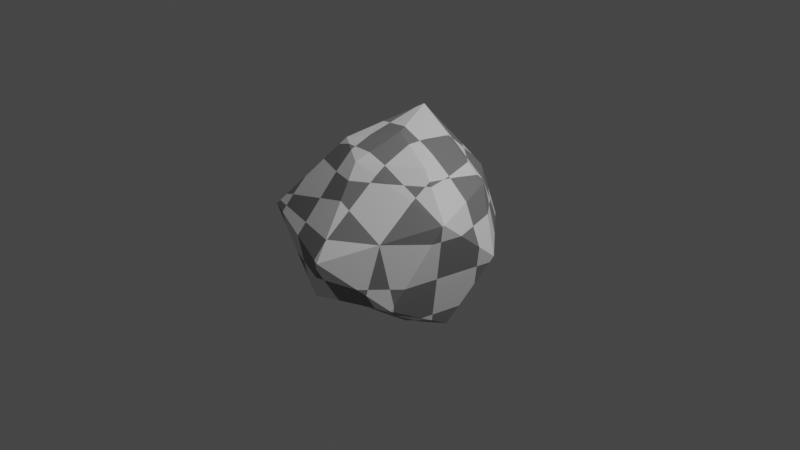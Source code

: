 # Source: asteroid_l.blend  (saved by Blender 3.6.11; exported with 4.5.12 LTS)
import bpy
from mathutils import Matrix  # noqa: F401  (used for matrix-valued properties, if any)

bpy.ops.wm.read_factory_settings(use_empty=True)
scene = bpy.context.scene
scene.name = 'Scene'

# ---- collections
col_collection = bpy.data.collections.new('Collection'); scene.collection.children.link(col_collection)

# ---- materials (node trees are filled in below, after node groups)
mat_material_001 = bpy.data.materials.new('Material.001')
mat_material_001.use_transparent_shadow = False

# ---- material node trees
mat_material_001.use_nodes = True; mat_material_001.node_tree.nodes.clear()
_N = mat_material_001.node_tree.nodes; _L = mat_material_001.node_tree.links
n0 = _N.new('ShaderNodeBsdfPrincipled'); n0.name = 'Principled BSDF'; n0.location = (10, 300)
n0.distribution = 'GGX'
n0.subsurface_method = 'RANDOM_WALK_SKIN'
n0.inputs[3].default_value = 1.45
n0.inputs[27].default_value = (0.0, 0.0, 0.0, 1.0)
n0.inputs[28].default_value = 1.0
n1 = _N.new('ShaderNodeOutputMaterial'); n1.name = 'Material Output'; n1.location = (300, 300)
n2 = _N.new('ShaderNodeTexChecker'); n2.name = 'Checker Texture'; n2.location = (-180, 300)
_L.new(n0.outputs[0], n1.inputs[0])
_L.new(n2.outputs[0], n0.inputs[0])
n1.is_active_output = True

# ---- world
world_world = bpy.data.worlds.new('World'); scene.world = world_world
world_world.use_nodes = True; world_world.node_tree.nodes.clear()
_N = world_world.node_tree.nodes; _L = world_world.node_tree.links
n0 = _N.new('ShaderNodeOutputWorld'); n0.name = 'World Output'; n0.location = (300, 300)
n1 = _N.new('ShaderNodeBackground'); n1.name = 'Background'; n1.location = (10, 300)
n1.inputs[0].default_value = (0.05088, 0.05088, 0.05088, 1.0)
_L.new(n1.outputs[0], n0.inputs[0])
n0.is_active_output = True
world_world.color = (0.05088, 0.05088, 0.05088)
world_world.use_sun_shadow = False
world_world.sun_shadow_jitter_overblur = 0.0

# ---- cameras
cam_camera = bpy.data.cameras.new('Camera')
cam_camera.clip_end = 100.0
cam_camera.ortho_scale = 7.314

# ---- lights
light_light = bpy.data.lights.new('Light', 'POINT')
light_light.transmission_factor = 0.0
light_light.energy = 1000.0
light_light.shadow_soft_size = 0.1
light_light.shadow_maximum_resolution = 0.006
light_light.use_absolute_resolution = True

# ---- meshes
me_icosphere = bpy.data.meshes.new('Icosphere')
me_icosphere.from_pydata([(0.04866, 0.03369, -0.9658), (0.8003, -0.8611, -0.3934), (-0.08878, -1.041, -0.5199), (-1.074, 0.2356, -0.4794), (-0.4788, 1.009, -0.5877), (-0.7575, -0.498, 0.4512), (-0.6629, 0.4591, 0.656), (0.2726, 0.9089, 0.4179), (0.9844, -0.3554, 0.3998), (0.02612, -0.01022, 0.9573), (-0.1679, -0.495, -0.8577), (0.4695, -0.3522, -0.847), (0.8758, -0.1891, -0.7676), (0.4426, 0.07647, -1.009), (-0.3835, -0.06698, -0.8016), (-0.8597, -0.4272, -0.4504), (-0.3241, 0.322, -0.8134), (0.007743, 0.8978, -0.7991), (1.043, 0.2822, -0.127), (0.2591, -1.291, 0.05984), (-0.9407, -0.3112, 0.02325), (-0.8122, -0.9168, 0.1918), (-0.6255, 0.7885, 0.1046), (0.5862, 0.7995, 0.006173), (-0.8749, -0.05895, 0.4224), (-0.2186, 0.9309, 0.5927), (0.7107, 0.4604, 0.4839), (-0.03955, -0.5356, 0.7701), (0.5076, -0.1409, 0.7514), (-0.4259, -0.3089, 0.8507), (-0.2029, 0.5392, 1.048), (0.1658, 0.4951, 0.8507)], [], [(1, 11, 12), (0, 10, 14), (0, 14, 16), (2, 19, 21), (8, 26, 28), (28, 26, 31), (26, 7, 31), (25, 6, 30), (30, 29, 9), (24, 5, 29), (29, 27, 9), (27, 28, 9), (18, 26, 8), (18, 23, 26), (23, 7, 26), (22, 6, 25), (15, 2, 21), (16, 4, 17), (10, 2, 15), (12, 11, 13), (1, 12, 18, 8), (29, 30, 6, 24), (22, 4, 3), (4, 16, 3), (16, 14, 3), (14, 10, 3), (10, 15, 3), (15, 21, 3), (21, 20, 3), (20, 24, 3), (20, 21, 24), (21, 5, 24), (7, 25, 30, 31), (25, 4, 22), (1, 2, 10, 11), (17, 0, 16), (18, 12, 17, 23), (8, 28, 27, 19), (19, 27, 21), (27, 29, 21), (29, 5, 21), (9, 28, 30), (28, 31, 30), (13, 11, 10, 0), (23, 17, 7), (12, 13, 17), (13, 0, 17), (1, 19, 2), (1, 8, 19), (6, 22, 3, 24), (7, 17, 4, 25)])
_uv = me_icosphere.uv_layers.new(name='UVMap')
_uv.uv.foreach_set('vector', [0.2727, 0.1575, 0.3182, 0.07873, 0.3636, 0.1575, 0.9091, 0.0, 0.9545, 0.07873, 0.8636, 0.07873, 0.7273, 0.0, 0.7727, 0.07873, 0.6818, 0.07873, 0.09091, 0.1575, 0.1364, 0.2362, 0.04546, 0.2362, 0.3636, 0.3149, 0.4545, 0.3149, 0.4091, 0.3937, 0.4091, 0.3937, 0.4545, 0.3149, 0.5, 0.3937, 0.4545, 0.3149, 0.5455, 0.3149, 0.5, 0.3937, 0.6364, 0.3149, 0.7273, 0.3149, 0.6818, 0.3937, 0.7727, 0.3937, 0.8636, 0.3937, 0.8182, 0.4724, 0.8182, 0.3149, 0.9091, 0.3149, 0.8636, 0.3937, 0.04546, 0.3937, 0.1364, 0.3937, 0.09091, 0.4724, 0.2273, 0.3937, 0.3182, 0.3937, 0.2727, 0.4724, 0.4091, 0.2362, 0.4545, 0.3149, 0.3636, 0.3149, 0.4091, 0.2362, 0.5, 0.2362, 0.4545, 0.3149, 0.5, 0.2362, 0.5455, 0.3149, 0.4545, 0.3149, 0.6818, 0.2362, 0.7273, 0.3149, 0.6364, 0.3149, 0.9091, 0.1575, 1.0, 0.1575, 0.9545, 0.2362, 0.5909, 0.07873, 0.6364, 0.1575, 0.5455, 0.1575, 0.9545, 0.07873, 1.0, 0.1575, 0.9091, 0.1575, 0.3636, 0.1575, 0.3182, 0.07873, 0.4091, 0.07873, 0.2727, 0.1575, 0.3636, 0.1575, 0.4091, 0.2362, 0.0, 0.0, 0.8636, 0.3937, 0.7727, 0.3937, 0.7273, 0.3149, 0.8182, 0.3149, 0.6818, 0.2362, 0.6364, 0.1575, 0.0, 0.0, 0.6364, 0.1575, 0.5909, 0.07873, 0.0, 0.0, 0.6818, 0.07873, 0.7727, 0.07873, 0.8182, 0.1575, 0.8636, 0.07873, 0.9545, 0.07873, 0.8182, 0.1575, 0.9545, 0.07873, 0.9091, 0.1575, 0.8182, 0.1575, 0.9091, 0.1575, 0.9545, 0.2362, 0.8182, 0.1575, 0.9545, 0.2362, 0.8636, 0.2362, 0.8182, 0.1575, 0.8636, 0.2362, 0.8182, 0.3149, 0.0, 0.0, 0.8636, 0.2362, 0.9545, 0.2362, 0.8182, 0.3149, 0.04546, 0.2362, 0.0, 0.3149, 0.8182, 0.3149, 0.5455, 0.3149, 0.6364, 0.3149, 0.6818, 0.3937, 0.5909, 0.3937, 0.6364, 0.3149, 0.6364, 0.1575, 0.6818, 0.2362, 0.2727, 0.1575, 1.0, 0.1575, 0.9545, 0.07873, 0.2273, 0.07873, 0.5455, 0.1575, 0.7273, 0.0, 0.6818, 0.07873, 0.4091, 0.2362, 0.3636, 0.1575, 0.5455, 0.1575, 0.5, 0.2362, 0.3636, 0.3149, 0.4091, 0.3937, 0.0, 0.0, 0.1364, 0.2362, 0.1364, 0.2362, 0.0, 0.0, 0.04546, 0.2362, 0.1364, 0.3937, 0.04546, 0.3937, 0.04546, 0.2362, 0.04546, 0.3937, 0.0, 0.3149, 0.04546, 0.2362, 0.4545, 0.4724, 0.4091, 0.3937, 0.6818, 0.3937, 0.4091, 0.3937, 0.5, 0.3937, 0.6818, 0.3937, 0.4091, 0.07873, 0.3182, 0.07873, 0.1364, 0.07873, 0.5455, 0.0, 0.5, 0.2362, 0.5455, 0.1575, 0.5455, 0.3149, 0.3636, 0.1575, 0.4091, 0.07873, 0.5455, 0.1575, 0.5, 0.07873, 0.5455, 0.0, 0.5455, 0.1575, 0.2727, 0.1575, 0.1364, 0.2362, 0.09091, 0.1575, 0.2727, 0.1575, 0.0, 0.0, 0.1364, 0.2362, 0.7273, 0.3149, 0.6818, 0.2362, 0.0, 0.0, 0.8182, 0.3149, 0.5455, 0.3149, 0.5455, 0.1575, 0.6364, 0.1575, 0.6364, 0.3149])
me_icosphere.materials.append(mat_material_001)
me_icosphere.update()

# ---- objects
ob_light = bpy.data.objects.new('Light', light_light)
ob_camera = bpy.data.objects.new('Camera', cam_camera)
ob_icosphere = bpy.data.objects.new('Icosphere', me_icosphere)

# ---- transforms, parenting, visibility, modifiers, constraints
ob_light.location = (4.076, 1.005, 5.904)
ob_light.rotation_euler = (0.6503, 0.05522, 1.866)
ob_light.lock_rotations_4d = False
ob_light.empty_display_type = 'ARROWS'
ob_light.color = (0.0, 0.0, 0.0, 0.0)
ob_light.lineart.crease_threshold = 0.0
ob_camera.location = (7.359, -6.926, 4.958)
ob_camera.rotation_euler = (1.109, 0.0, 0.8149)
ob_camera.lock_rotations_4d = False
ob_camera.empty_display_type = 'ARROWS'
ob_camera.color = (0.0, 0.0, 0.0, 0.0)
ob_camera.display_type = 'WIRE'
ob_camera.lineart.crease_threshold = 0.0
ob_icosphere.location = (0.0, 0.0, 0.0)

# ---- collection membership
col_collection.objects.link(ob_light)
col_collection.objects.link(ob_camera)
col_collection.objects.link(ob_icosphere)

# ---- scene / render settings (as saved in the file)
scene.camera = ob_camera
scene.frame_start = 1; scene.frame_end = 250; scene.frame_set(236)
scene.render.engine = 'BLENDER_EEVEE_NEXT'
scene.cycles.sampling_pattern = 'TABULATED_SOBOL'
scene.view_settings.view_transform = 'Filmic'
bpy.context.view_layer.update()
